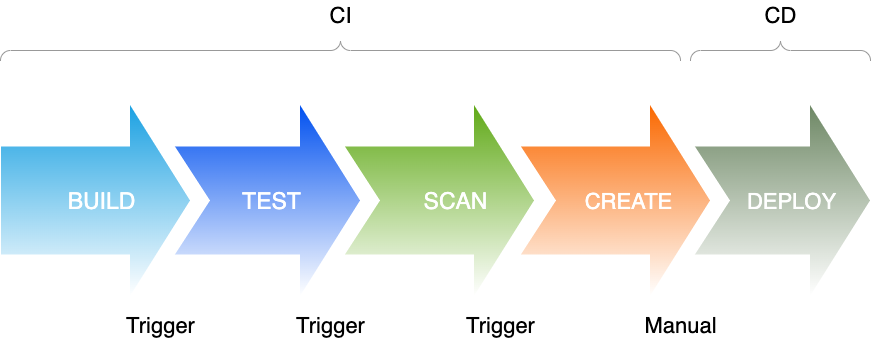

The diagram above was exported from draw.io. Its source (the exported page's mxGraphModel, read from the mxfile embedded in the PNG):
<mxGraphModel dx="1298" dy="777" grid="1" gridSize="10" guides="1" tooltips="1" connect="1" arrows="1" fold="1" page="1" pageScale="1" pageWidth="827" pageHeight="1169" math="0" shadow="0">
  <root>
    <mxCell id="0" />
    <mxCell id="1" parent="0" />
    <mxCell id="wAE1U23Alr78yQVqT-Dk-23" value="" style="shape=flexArrow;endArrow=classic;html=1;rounded=0;endWidth=82;endSize=19.67;width=108;fillColor=#6d8764;strokeColor=none;gradientColor=#ffffff;" edge="1" parent="1">
      <mxGeometry width="50" height="50" relative="1" as="geometry">
        <mxPoint x="780" y="400" as="sourcePoint" />
        <mxPoint x="970" y="400" as="targetPoint" />
      </mxGeometry>
    </mxCell>
    <mxCell id="wAE1U23Alr78yQVqT-Dk-24" value="&lt;span style=&quot;font-size: 22px&quot;&gt;DEPLOY&lt;br&gt;&lt;/span&gt;" style="edgeLabel;html=1;align=center;verticalAlign=middle;resizable=0;points=[];fontSize=23;fontColor=#FFFFFF;labelBackgroundColor=none;" vertex="1" connectable="0" parent="wAE1U23Alr78yQVqT-Dk-23">
      <mxGeometry x="0.1263" y="-11" relative="1" as="geometry">
        <mxPoint x="3" y="-11" as="offset" />
      </mxGeometry>
    </mxCell>
    <mxCell id="wAE1U23Alr78yQVqT-Dk-25" value="" style="shape=flexArrow;endArrow=classic;html=1;rounded=0;endWidth=106;endSize=33.33;width=204;strokeColor=none;fillColor=default;" edge="1" parent="1">
      <mxGeometry width="50" height="50" relative="1" as="geometry">
        <mxPoint x="640" y="400" as="sourcePoint" />
        <mxPoint x="830" y="400" as="targetPoint" />
      </mxGeometry>
    </mxCell>
    <mxCell id="wAE1U23Alr78yQVqT-Dk-8" value="" style="shape=flexArrow;endArrow=classic;html=1;rounded=0;endWidth=82;endSize=19.67;width=108;fillColor=#fa6800;strokeColor=none;gradientColor=#ffffff;" edge="1" parent="1">
      <mxGeometry width="50" height="50" relative="1" as="geometry">
        <mxPoint x="620" y="400" as="sourcePoint" />
        <mxPoint x="810" y="400" as="targetPoint" />
      </mxGeometry>
    </mxCell>
    <mxCell id="wAE1U23Alr78yQVqT-Dk-9" value="&lt;span style=&quot;font-size: 22px&quot;&gt;CREATE&amp;nbsp;&lt;br&gt;&lt;/span&gt;" style="edgeLabel;html=1;align=center;verticalAlign=middle;resizable=0;points=[];fontSize=23;fontColor=#FFFFFF;labelBackgroundColor=none;" vertex="1" connectable="0" parent="wAE1U23Alr78yQVqT-Dk-8">
      <mxGeometry x="0.1263" y="-11" relative="1" as="geometry">
        <mxPoint x="3" y="-11" as="offset" />
      </mxGeometry>
    </mxCell>
    <mxCell id="wAE1U23Alr78yQVqT-Dk-10" value="" style="shape=flexArrow;endArrow=classic;html=1;rounded=0;endWidth=106;endSize=33.33;width=204;strokeColor=none;fillColor=default;" edge="1" parent="1">
      <mxGeometry width="50" height="50" relative="1" as="geometry">
        <mxPoint x="466" y="400" as="sourcePoint" />
        <mxPoint x="656" y="400" as="targetPoint" />
      </mxGeometry>
    </mxCell>
    <mxCell id="wAE1U23Alr78yQVqT-Dk-11" value="" style="shape=flexArrow;endArrow=classic;html=1;rounded=0;endWidth=82;endSize=19.67;width=108;fillColor=#60a917;strokeColor=none;gradientColor=#ffffff;" edge="1" parent="1">
      <mxGeometry width="50" height="50" relative="1" as="geometry">
        <mxPoint x="444" y="400" as="sourcePoint" />
        <mxPoint x="634" y="400" as="targetPoint" />
      </mxGeometry>
    </mxCell>
    <mxCell id="wAE1U23Alr78yQVqT-Dk-12" value="SCAN" style="edgeLabel;html=1;align=center;verticalAlign=middle;resizable=0;points=[];labelBackgroundColor=none;fontColor=#FFFFFF;fontSize=23;" vertex="1" connectable="0" parent="wAE1U23Alr78yQVqT-Dk-11">
      <mxGeometry x="-0.4526" y="7" relative="1" as="geometry">
        <mxPoint x="58" y="7" as="offset" />
      </mxGeometry>
    </mxCell>
    <mxCell id="wAE1U23Alr78yQVqT-Dk-13" value="" style="shape=flexArrow;endArrow=classic;html=1;rounded=0;endWidth=106;endSize=33.33;width=204;strokeColor=none;fillColor=default;" edge="1" parent="1">
      <mxGeometry width="50" height="50" relative="1" as="geometry">
        <mxPoint x="290" y="400" as="sourcePoint" />
        <mxPoint x="480" y="400" as="targetPoint" />
      </mxGeometry>
    </mxCell>
    <mxCell id="wAE1U23Alr78yQVqT-Dk-14" value="" style="shape=flexArrow;endArrow=classic;html=1;rounded=0;endWidth=82;endSize=19.67;width=108;fillColor=#0050ef;strokeColor=none;gradientColor=#ffffff;" edge="1" parent="1">
      <mxGeometry width="50" height="50" relative="1" as="geometry">
        <mxPoint x="270" y="400" as="sourcePoint" />
        <mxPoint x="460" y="400" as="targetPoint" />
      </mxGeometry>
    </mxCell>
    <mxCell id="wAE1U23Alr78yQVqT-Dk-15" value="TEST" style="edgeLabel;html=1;align=center;verticalAlign=middle;resizable=0;points=[];labelBackgroundColor=none;fontColor=#FFFFFF;fontSize=23;" vertex="1" connectable="0" parent="wAE1U23Alr78yQVqT-Dk-14">
      <mxGeometry x="-0.4526" y="7" relative="1" as="geometry">
        <mxPoint x="48" y="7" as="offset" />
      </mxGeometry>
    </mxCell>
    <mxCell id="wAE1U23Alr78yQVqT-Dk-16" value="" style="shape=flexArrow;endArrow=classic;html=1;rounded=0;endWidth=106;endSize=33.33;width=204;strokeColor=none;fillColor=default;" edge="1" parent="1">
      <mxGeometry width="50" height="50" relative="1" as="geometry">
        <mxPoint x="120" y="400" as="sourcePoint" />
        <mxPoint x="310" y="400" as="targetPoint" />
      </mxGeometry>
    </mxCell>
    <mxCell id="wAE1U23Alr78yQVqT-Dk-17" value="" style="shape=flexArrow;endArrow=classic;html=1;rounded=0;endWidth=82;endSize=19.67;width=108;fillColor=#1ba1e2;strokeColor=none;gradientColor=#ffffff;" edge="1" parent="1">
      <mxGeometry width="50" height="50" relative="1" as="geometry">
        <mxPoint x="100" y="400" as="sourcePoint" />
        <mxPoint x="290" y="400" as="targetPoint" />
      </mxGeometry>
    </mxCell>
    <mxCell id="wAE1U23Alr78yQVqT-Dk-18" value="BUILD" style="edgeLabel;html=1;align=center;verticalAlign=middle;resizable=0;points=[];labelBackgroundColor=none;fontColor=#FFFFFF;fontSize=23;" vertex="1" connectable="0" parent="wAE1U23Alr78yQVqT-Dk-17">
      <mxGeometry x="-0.4526" y="7" relative="1" as="geometry">
        <mxPoint x="48" y="7" as="offset" />
      </mxGeometry>
    </mxCell>
    <mxCell id="wAE1U23Alr78yQVqT-Dk-22" value="" style="verticalLabelPosition=bottom;shadow=0;dashed=0;align=center;html=1;verticalAlign=top;strokeWidth=1;shape=mxgraph.mockup.markup.curlyBrace;strokeColor=#999999;labelBackgroundColor=none;fontSize=22;fontColor=#FFFFFF;" vertex="1" parent="1">
      <mxGeometry x="100" y="240" width="680" height="20" as="geometry" />
    </mxCell>
    <mxCell id="wAE1U23Alr78yQVqT-Dk-26" value="" style="verticalLabelPosition=bottom;shadow=0;dashed=0;align=center;html=1;verticalAlign=top;strokeWidth=1;shape=mxgraph.mockup.markup.curlyBrace;strokeColor=#999999;labelBackgroundColor=none;fontSize=22;fontColor=#FFFFFF;" vertex="1" parent="1">
      <mxGeometry x="790" y="240" width="180" height="20" as="geometry" />
    </mxCell>
    <mxCell id="wAE1U23Alr78yQVqT-Dk-27" value="CI" style="text;html=1;align=center;verticalAlign=middle;resizable=0;points=[];autosize=1;strokeColor=none;fillColor=none;fontSize=22;fontColor=#000000;" vertex="1" parent="1">
      <mxGeometry x="420" y="200" width="40" height="30" as="geometry" />
    </mxCell>
    <mxCell id="wAE1U23Alr78yQVqT-Dk-28" value="CD" style="text;html=1;align=center;verticalAlign=middle;resizable=0;points=[];autosize=1;strokeColor=none;fillColor=none;fontSize=22;fontColor=#000000;" vertex="1" parent="1">
      <mxGeometry x="855" y="200" width="50" height="30" as="geometry" />
    </mxCell>
    <mxCell id="wAE1U23Alr78yQVqT-Dk-29" value="Trigger" style="text;html=1;align=center;verticalAlign=middle;resizable=0;points=[];autosize=1;strokeColor=none;fillColor=none;fontSize=22;fontColor=#000000;" vertex="1" parent="1">
      <mxGeometry x="220" y="510" width="80" height="30" as="geometry" />
    </mxCell>
    <mxCell id="wAE1U23Alr78yQVqT-Dk-30" value="Trigger" style="text;html=1;align=center;verticalAlign=middle;resizable=0;points=[];autosize=1;strokeColor=none;fillColor=none;fontSize=22;fontColor=#000000;" vertex="1" parent="1">
      <mxGeometry x="390" y="510" width="80" height="30" as="geometry" />
    </mxCell>
    <mxCell id="wAE1U23Alr78yQVqT-Dk-31" value="Trigger" style="text;html=1;align=center;verticalAlign=middle;resizable=0;points=[];autosize=1;strokeColor=none;fillColor=none;fontSize=22;fontColor=#000000;" vertex="1" parent="1">
      <mxGeometry x="560" y="510" width="80" height="30" as="geometry" />
    </mxCell>
    <mxCell id="wAE1U23Alr78yQVqT-Dk-32" value="Manual" style="text;html=1;align=center;verticalAlign=middle;resizable=0;points=[];autosize=1;strokeColor=none;fillColor=none;fontSize=22;fontColor=#000000;" vertex="1" parent="1">
      <mxGeometry x="735" y="510" width="90" height="30" as="geometry" />
    </mxCell>
  </root>
</mxGraphModel>